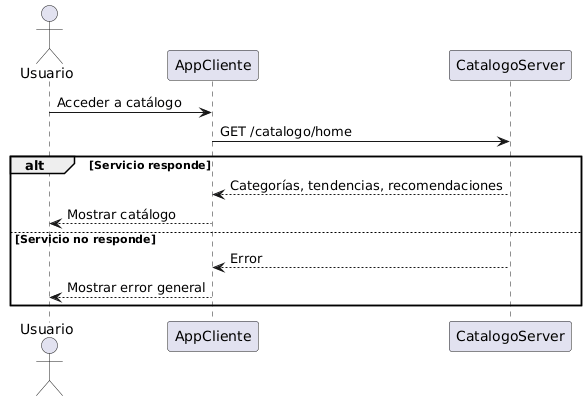

The diagram above was rendered by PlantUML. Its source (embedded in the PNG):
@startuml
actor Usuario
participant AppCliente
participant CatalogoServer

Usuario -> AppCliente : Acceder a catálogo
AppCliente -> CatalogoServer : GET /catalogo/home
alt Servicio responde
    CatalogoServer --> AppCliente : Categorías, tendencias, recomendaciones
    AppCliente --> Usuario : Mostrar catálogo
else Servicio no responde
    CatalogoServer --> AppCliente : Error
    AppCliente --> Usuario : Mostrar error general
end
@enduml